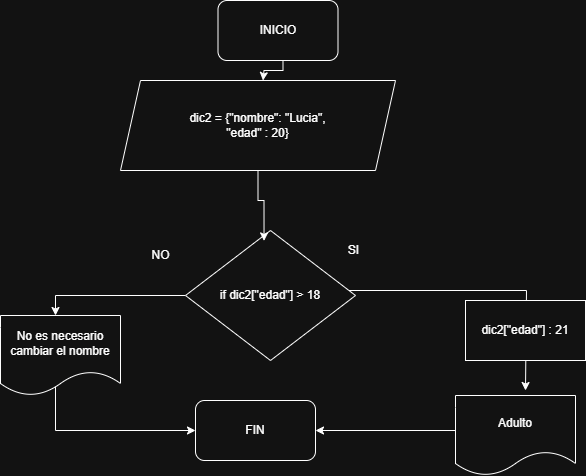

The diagram above was exported from draw.io. Its source (the exported page's mxGraphModel, read from the mxfile embedded in the PNG):
<mxGraphModel dx="946" dy="569" grid="1" gridSize="10" guides="1" tooltips="1" connect="1" arrows="1" fold="1" page="1" pageScale="1" pageWidth="827" pageHeight="1169" math="0" shadow="0">
  <root>
    <mxCell id="0" />
    <mxCell id="1" parent="0" />
    <mxCell id="ezmWUIJuZMvQBYdMVrCR-2" style="edgeStyle=orthogonalEdgeStyle;rounded=0;orthogonalLoop=1;jettySize=auto;html=1;" parent="1" edge="1">
      <mxGeometry relative="1" as="geometry">
        <mxPoint x="437.5" y="310" as="targetPoint" />
        <mxPoint x="457.5" y="280" as="sourcePoint" />
        <Array as="points">
          <mxPoint x="457.5" y="300" />
          <mxPoint x="438.5" y="300" />
        </Array>
      </mxGeometry>
    </mxCell>
    <mxCell id="ezmWUIJuZMvQBYdMVrCR-1" value="INICIO" style="rounded=1;whiteSpace=wrap;html=1;" parent="1" vertex="1">
      <mxGeometry x="392.5" y="230" width="120" height="60" as="geometry" />
    </mxCell>
    <mxCell id="ezmWUIJuZMvQBYdMVrCR-3" value="dic2 = {&quot;nombre&quot;: &quot;Lucia&quot;,&lt;div&gt;&quot;edad&quot; : 20}&lt;/div&gt;" style="shape=parallelogram;perimeter=parallelogramPerimeter;whiteSpace=wrap;html=1;fixedSize=1;" parent="1" vertex="1">
      <mxGeometry x="295" y="310" width="275" height="90" as="geometry" />
    </mxCell>
    <mxCell id="anbILwk8cUhJIFDhfcJo-12" value="" style="edgeStyle=orthogonalEdgeStyle;rounded=0;orthogonalLoop=1;jettySize=auto;html=1;" edge="1" parent="1" source="anbILwk8cUhJIFDhfcJo-1" target="anbILwk8cUhJIFDhfcJo-11">
      <mxGeometry relative="1" as="geometry">
        <Array as="points">
          <mxPoint x="230" y="525" />
        </Array>
      </mxGeometry>
    </mxCell>
    <mxCell id="anbILwk8cUhJIFDhfcJo-1" value="if dic2[&quot;edad&quot;] &amp;gt; 18" style="rhombus;whiteSpace=wrap;html=1;" vertex="1" parent="1">
      <mxGeometry x="360" y="460" width="170" height="130" as="geometry" />
    </mxCell>
    <mxCell id="anbILwk8cUhJIFDhfcJo-15" style="edgeStyle=orthogonalEdgeStyle;rounded=0;orthogonalLoop=1;jettySize=auto;html=1;exitX=0.642;exitY=0.738;exitDx=0;exitDy=0;exitPerimeter=0;" edge="1" parent="1" source="anbILwk8cUhJIFDhfcJo-5" target="anbILwk8cUhJIFDhfcJo-13">
      <mxGeometry relative="1" as="geometry">
        <mxPoint x="685" y="580" as="sourcePoint" />
        <mxPoint x="385" y="715" as="targetPoint" />
        <Array as="points">
          <mxPoint x="672" y="660" />
        </Array>
      </mxGeometry>
    </mxCell>
    <mxCell id="anbILwk8cUhJIFDhfcJo-5" value="Adulto" style="shape=document;whiteSpace=wrap;html=1;boundedLbl=1;" vertex="1" parent="1">
      <mxGeometry x="630" y="625" width="120" height="80" as="geometry" />
    </mxCell>
    <mxCell id="anbILwk8cUhJIFDhfcJo-7" value="SI" style="text;html=1;align=center;verticalAlign=middle;resizable=0;points=[];autosize=1;strokeColor=none;fillColor=none;" vertex="1" parent="1">
      <mxGeometry x="512.5" y="465" width="30" height="30" as="geometry" />
    </mxCell>
    <mxCell id="anbILwk8cUhJIFDhfcJo-8" value="NO" style="text;html=1;align=center;verticalAlign=middle;resizable=0;points=[];autosize=1;strokeColor=none;fillColor=none;" vertex="1" parent="1">
      <mxGeometry x="315" y="470" width="40" height="30" as="geometry" />
    </mxCell>
    <mxCell id="anbILwk8cUhJIFDhfcJo-14" value="" style="edgeStyle=orthogonalEdgeStyle;rounded=0;orthogonalLoop=1;jettySize=auto;html=1;exitX=0.442;exitY=0.863;exitDx=0;exitDy=0;exitPerimeter=0;" edge="1" parent="1" source="anbILwk8cUhJIFDhfcJo-11" target="anbILwk8cUhJIFDhfcJo-13">
      <mxGeometry relative="1" as="geometry">
        <Array as="points">
          <mxPoint x="230" y="614" />
          <mxPoint x="230" y="660" />
        </Array>
      </mxGeometry>
    </mxCell>
    <mxCell id="anbILwk8cUhJIFDhfcJo-11" value="No es necesario cambiar el nombre" style="shape=document;whiteSpace=wrap;html=1;boundedLbl=1;" vertex="1" parent="1">
      <mxGeometry x="175" y="545" width="120" height="80" as="geometry" />
    </mxCell>
    <mxCell id="anbILwk8cUhJIFDhfcJo-13" value="FIN" style="rounded=1;whiteSpace=wrap;html=1;" vertex="1" parent="1">
      <mxGeometry x="370" y="630" width="120" height="60" as="geometry" />
    </mxCell>
    <mxCell id="anbILwk8cUhJIFDhfcJo-21" value="" style="edgeStyle=orthogonalEdgeStyle;rounded=0;orthogonalLoop=1;jettySize=auto;html=1;entryX=0.462;entryY=0.08;entryDx=0;entryDy=0;entryPerimeter=0;" edge="1" parent="1" source="ezmWUIJuZMvQBYdMVrCR-3" target="anbILwk8cUhJIFDhfcJo-1">
      <mxGeometry relative="1" as="geometry">
        <mxPoint x="438" y="350" as="sourcePoint" />
        <mxPoint x="440" y="380" as="targetPoint" />
      </mxGeometry>
    </mxCell>
    <mxCell id="anbILwk8cUhJIFDhfcJo-31" style="edgeStyle=orthogonalEdgeStyle;rounded=0;orthogonalLoop=1;jettySize=auto;html=1;" edge="1" parent="1" source="anbILwk8cUhJIFDhfcJo-1">
      <mxGeometry relative="1" as="geometry">
        <mxPoint x="700" y="620" as="targetPoint" />
        <Array as="points">
          <mxPoint x="701" y="520" />
        </Array>
      </mxGeometry>
    </mxCell>
    <mxCell id="anbILwk8cUhJIFDhfcJo-34" value="dic2[&quot;edad&quot;] : 21" style="rounded=0;whiteSpace=wrap;html=1;" vertex="1" parent="1">
      <mxGeometry x="640" y="530" width="120" height="60" as="geometry" />
    </mxCell>
  </root>
</mxGraphModel>